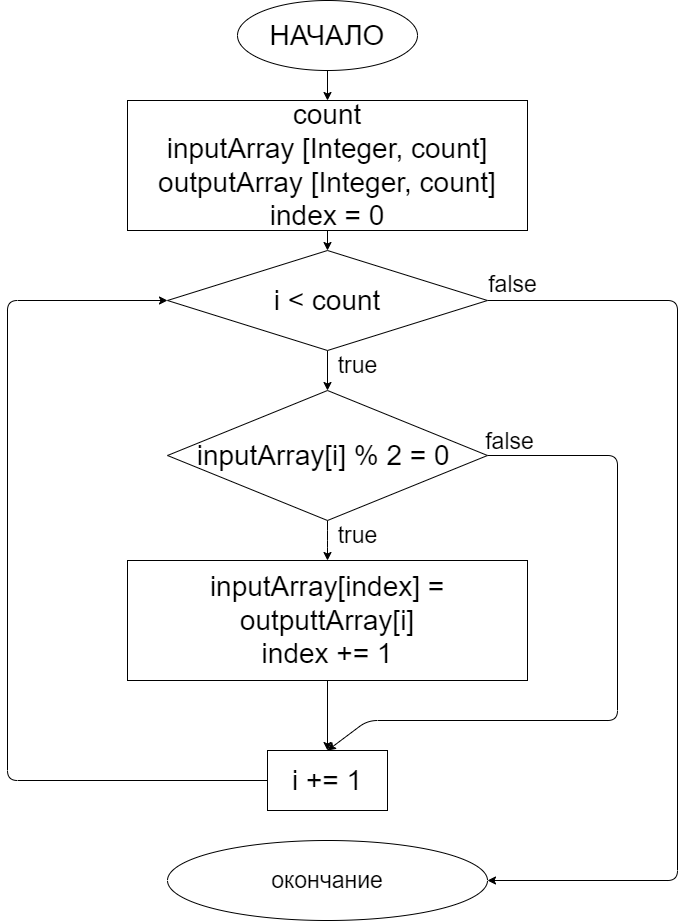

The diagram above was exported from draw.io. Its source (the exported page's mxGraphModel, read from the mxfile embedded in the PNG):
<mxGraphModel dx="627" dy="1639" grid="1" gridSize="10" guides="1" tooltips="1" connect="1" arrows="1" fold="1" page="1" pageScale="1" pageWidth="827" pageHeight="1169" math="0" shadow="0">
  <root>
    <mxCell id="0" />
    <mxCell id="1" parent="0" />
    <mxCell id="4" value="" style="edgeStyle=none;html=1;fontSize=28;" parent="1" source="2" target="3" edge="1">
      <mxGeometry relative="1" as="geometry" />
    </mxCell>
    <mxCell id="2" value="НАЧАЛО" style="ellipse;whiteSpace=wrap;html=1;fontSize=28;" parent="1" vertex="1">
      <mxGeometry x="350" y="-1160" width="180" height="70" as="geometry" />
    </mxCell>
    <mxCell id="6" value="" style="edgeStyle=none;html=1;fontSize=28;" parent="1" source="3" target="5" edge="1">
      <mxGeometry relative="1" as="geometry" />
    </mxCell>
    <mxCell id="3" value="count&lt;br&gt;inputArray [Integer, count]&lt;br&gt;outputArray [Integer, count]&lt;br&gt;index = 0" style="whiteSpace=wrap;html=1;fontSize=28;" parent="1" vertex="1">
      <mxGeometry x="240" y="-1060" width="400" height="130" as="geometry" />
    </mxCell>
    <mxCell id="8" value="" style="edgeStyle=none;html=1;fontSize=28;" parent="1" source="5" target="7" edge="1">
      <mxGeometry relative="1" as="geometry" />
    </mxCell>
    <mxCell id="18" style="edgeStyle=none;html=1;exitX=1;exitY=0.5;exitDx=0;exitDy=0;fontSize=23;" parent="1" source="5" target="19" edge="1">
      <mxGeometry relative="1" as="geometry">
        <mxPoint x="520" y="-280" as="targetPoint" />
        <Array as="points">
          <mxPoint x="790" y="-860" />
          <mxPoint x="790" y="-280" />
        </Array>
      </mxGeometry>
    </mxCell>
    <mxCell id="5" value="i &amp;lt; count" style="rhombus;whiteSpace=wrap;html=1;fontSize=28;" parent="1" vertex="1">
      <mxGeometry x="280" y="-910" width="320" height="100" as="geometry" />
    </mxCell>
    <mxCell id="10" value="" style="edgeStyle=none;html=1;fontSize=28;" parent="1" source="7" target="9" edge="1">
      <mxGeometry relative="1" as="geometry">
        <Array as="points">
          <mxPoint x="440" y="-620" />
        </Array>
      </mxGeometry>
    </mxCell>
    <mxCell id="15" style="edgeStyle=none;html=1;exitX=1;exitY=0.5;exitDx=0;exitDy=0;entryX=0.5;entryY=0;entryDx=0;entryDy=0;fontSize=23;" parent="1" source="7" target="12" edge="1">
      <mxGeometry relative="1" as="geometry">
        <Array as="points">
          <mxPoint x="730" y="-705" />
          <mxPoint x="730" y="-440" />
          <mxPoint x="480" y="-440" />
        </Array>
      </mxGeometry>
    </mxCell>
    <mxCell id="17" value="false" style="edgeLabel;html=1;align=center;verticalAlign=middle;resizable=0;points=[];fontSize=23;" parent="15" vertex="1" connectable="0">
      <mxGeometry x="-0.7784" relative="1" as="geometry">
        <mxPoint x="-56" y="-15" as="offset" />
      </mxGeometry>
    </mxCell>
    <mxCell id="7" value="inputArray[i] % 2 = 0&amp;nbsp;" style="rhombus;whiteSpace=wrap;html=1;fontSize=28;" parent="1" vertex="1">
      <mxGeometry x="280" y="-770" width="320" height="130" as="geometry" />
    </mxCell>
    <mxCell id="13" value="" style="edgeStyle=none;html=1;fontSize=23;" parent="1" source="9" target="12" edge="1">
      <mxGeometry relative="1" as="geometry" />
    </mxCell>
    <mxCell id="9" value="inputArray[index] = outputtArray[i]&lt;br&gt;index += 1" style="whiteSpace=wrap;html=1;fontSize=28;" parent="1" vertex="1">
      <mxGeometry x="240" y="-600" width="400" height="120" as="geometry" />
    </mxCell>
    <mxCell id="11" value="true" style="text;html=1;align=center;verticalAlign=middle;resizable=0;points=[];autosize=1;strokeColor=none;fillColor=none;fontSize=23;" parent="1" vertex="1">
      <mxGeometry x="440" y="-640" width="60" height="30" as="geometry" />
    </mxCell>
    <mxCell id="16" style="edgeStyle=none;html=1;exitX=0;exitY=0.5;exitDx=0;exitDy=0;fontSize=23;entryX=0;entryY=0.5;entryDx=0;entryDy=0;" parent="1" source="12" target="5" edge="1">
      <mxGeometry relative="1" as="geometry">
        <mxPoint x="120" y="-880" as="targetPoint" />
        <Array as="points">
          <mxPoint x="120" y="-380" />
          <mxPoint x="120" y="-860" />
        </Array>
      </mxGeometry>
    </mxCell>
    <mxCell id="12" value="i += 1" style="whiteSpace=wrap;html=1;fontSize=28;" parent="1" vertex="1">
      <mxGeometry x="380" y="-410" width="120" height="60" as="geometry" />
    </mxCell>
    <mxCell id="19" value="окончание" style="ellipse;whiteSpace=wrap;html=1;fontSize=23;" parent="1" vertex="1">
      <mxGeometry x="280" y="-320" width="320" height="80" as="geometry" />
    </mxCell>
    <mxCell id="20" value="true" style="text;html=1;align=center;verticalAlign=middle;resizable=0;points=[];autosize=1;strokeColor=none;fillColor=none;fontSize=23;" parent="1" vertex="1">
      <mxGeometry x="440" y="-810" width="60" height="30" as="geometry" />
    </mxCell>
    <mxCell id="21" value="false" style="edgeLabel;html=1;align=center;verticalAlign=middle;resizable=0;points=[];fontSize=23;" parent="1" vertex="1" connectable="0">
      <mxGeometry x="640.0005882352943" y="-705" as="geometry">
        <mxPoint x="-16" y="-172" as="offset" />
      </mxGeometry>
    </mxCell>
  </root>
</mxGraphModel>